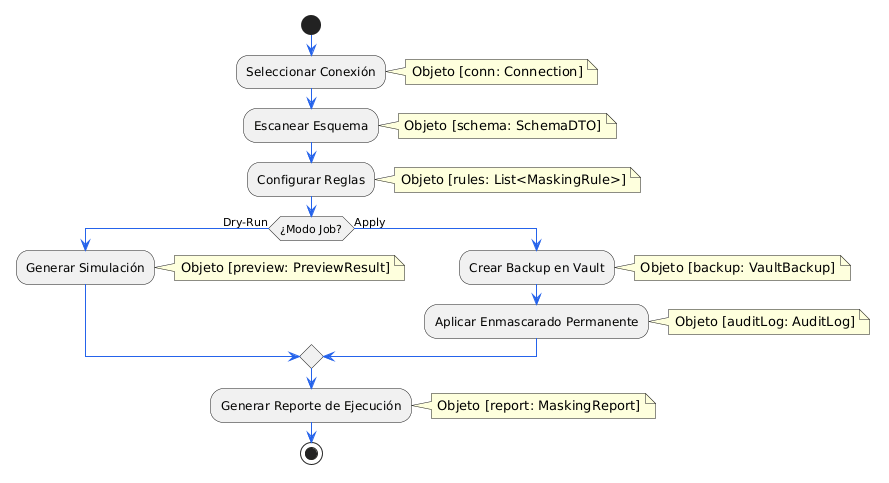

The diagram above was rendered by PlantUML. Its source (embedded in the PNG):
@startuml
skinparam Shadowing false
skinparam ArrowColor #2563EB

start
:Seleccionar Conexión;
note right
  Objeto [conn: Connection]
end note
:Escanear Esquema;
note right
  Objeto [schema: SchemaDTO]
end note
:Configurar Reglas;
note right
  Objeto [rules: List<MaskingRule>]
end note
if (¿Modo Job?) then (Dry-Run)
  :Generar Simulación;
  note right
    Objeto [preview: PreviewResult]
  end note
else (Apply)
  :Crear Backup en Vault;
  note right
    Objeto [backup: VaultBackup]
  end note
  :Aplicar Enmascarado Permanente;
  note right
    Objeto [auditLog: AuditLog]
  end note
endif
:Generar Reporte de Ejecución;
note right
  Objeto [report: MaskingReport]
end note
stop
@enduml